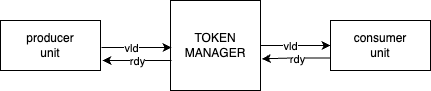

The diagram above was exported from draw.io. Its source (the exported page's mxGraphModel, read from the mxfile embedded in the PNG):
<mxGraphModel dx="2932" dy="4544" grid="1" gridSize="10" guides="1" tooltips="1" connect="1" arrows="1" fold="1" page="1" pageScale="1" pageWidth="850" pageHeight="1100" math="0" shadow="0">
  <root>
    <mxCell id="0" />
    <mxCell id="1" parent="0" />
    <mxCell id="2" style="edgeStyle=orthogonalEdgeStyle;rounded=0;orthogonalLoop=1;jettySize=auto;html=1;exitX=1;exitY=0.5;exitDx=0;exitDy=0;" edge="1" parent="1" source="4" target="6">
      <mxGeometry relative="1" as="geometry" />
    </mxCell>
    <mxCell id="3" value="vld" style="edgeLabel;html=1;align=center;verticalAlign=middle;resizable=0;points=[];" vertex="1" connectable="0" parent="2">
      <mxGeometry x="-0.1524" y="1" relative="1" as="geometry">
        <mxPoint as="offset" />
      </mxGeometry>
    </mxCell>
    <mxCell id="4" value="TOKEN&lt;div&gt;MANAGER&lt;/div&gt;" style="whiteSpace=wrap;html=1;aspect=fixed;" vertex="1" parent="1">
      <mxGeometry x="187" y="-2319" width="90" height="90" as="geometry" />
    </mxCell>
    <mxCell id="5" value="producer&lt;br&gt;unit" style="rounded=0;whiteSpace=wrap;html=1;" vertex="1" parent="1">
      <mxGeometry x="17" y="-2299" width="100" height="50" as="geometry" />
    </mxCell>
    <mxCell id="6" value="consumer&lt;br&gt;unit" style="rounded=0;whiteSpace=wrap;html=1;" vertex="1" parent="1">
      <mxGeometry x="347" y="-2299" width="100" height="50" as="geometry" />
    </mxCell>
    <mxCell id="7" style="edgeStyle=orthogonalEdgeStyle;rounded=0;orthogonalLoop=1;jettySize=auto;html=1;exitX=0;exitY=0.75;exitDx=0;exitDy=0;entryX=1.015;entryY=0.648;entryDx=0;entryDy=0;entryPerimeter=0;" edge="1" parent="1" source="6" target="4">
      <mxGeometry relative="1" as="geometry" />
    </mxCell>
    <mxCell id="8" value="rdy" style="edgeLabel;html=1;align=center;verticalAlign=middle;resizable=0;points=[];" vertex="1" connectable="0" parent="7">
      <mxGeometry x="0.0597" y="-1" relative="1" as="geometry">
        <mxPoint as="offset" />
      </mxGeometry>
    </mxCell>
    <mxCell id="9" style="edgeStyle=orthogonalEdgeStyle;rounded=0;orthogonalLoop=1;jettySize=auto;html=1;exitX=1;exitY=0.5;exitDx=0;exitDy=0;" edge="1" parent="1">
      <mxGeometry relative="1" as="geometry">
        <mxPoint x="118" y="-2272" as="sourcePoint" />
        <mxPoint x="188" y="-2272" as="targetPoint" />
      </mxGeometry>
    </mxCell>
    <mxCell id="10" value="vld" style="edgeLabel;html=1;align=center;verticalAlign=middle;resizable=0;points=[];" vertex="1" connectable="0" parent="9">
      <mxGeometry x="-0.1524" y="1" relative="1" as="geometry">
        <mxPoint as="offset" />
      </mxGeometry>
    </mxCell>
    <mxCell id="11" style="edgeStyle=orthogonalEdgeStyle;rounded=0;orthogonalLoop=1;jettySize=auto;html=1;exitX=0;exitY=0.75;exitDx=0;exitDy=0;entryX=1.015;entryY=0.648;entryDx=0;entryDy=0;entryPerimeter=0;" edge="1" parent="1">
      <mxGeometry relative="1" as="geometry">
        <mxPoint x="188" y="-2259" as="sourcePoint" />
        <mxPoint x="119" y="-2259" as="targetPoint" />
      </mxGeometry>
    </mxCell>
    <mxCell id="12" value="rdy" style="edgeLabel;html=1;align=center;verticalAlign=middle;resizable=0;points=[];" vertex="1" connectable="0" parent="11">
      <mxGeometry x="0.0597" y="-1" relative="1" as="geometry">
        <mxPoint as="offset" />
      </mxGeometry>
    </mxCell>
  </root>
</mxGraphModel>